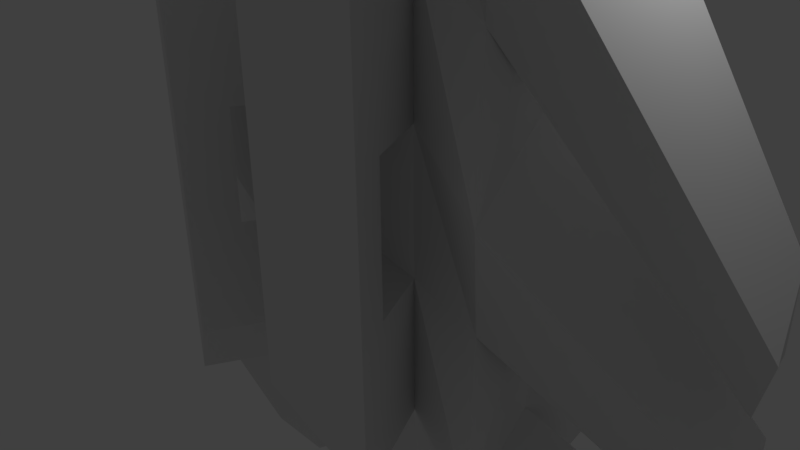 # Source: CapitalShip_1.blend  (saved by Blender 2.77.0; exported with 4.5.12 LTS)
import bpy
from mathutils import Matrix  # noqa: F401  (used for matrix-valued properties, if any)

bpy.ops.wm.read_factory_settings(use_empty=True)
scene = bpy.context.scene
scene.name = 'Scene'

# ---- collections
col_collection_1 = bpy.data.collections.new('Collection 1'); scene.collection.children.link(col_collection_1)

# ---- world
world_world = bpy.data.worlds.new('World'); scene.world = world_world
world_world.color = (0.05088, 0.05088, 0.05088)
world_world.use_sun_shadow = False
world_world.sun_shadow_jitter_overblur = 0.0
world_world.cycles.sampling_method = 'MANUAL'

# ---- cameras
cam_camera = bpy.data.cameras.new('Camera')
cam_camera.clip_end = 100.0
cam_camera.lens = 35.0
cam_camera.sensor_width = 32.0
cam_camera.sensor_height = 18.0
cam_camera.ortho_scale = 7.314
cam_camera.dof.focus_distance = 0.0
cam_camera.dof.aperture_fstop = 128.0

# ---- lights
light_lamp = bpy.data.lights.new('Lamp', 'POINT')
light_lamp.transmission_factor = 0.0
light_lamp.cutoff_distance = 30.0
light_lamp.energy = 100.0
light_lamp.shadow_buffer_clip_start = 1.001
light_lamp.shadow_soft_size = 0.1
light_lamp.shadow_maximum_resolution = 0.006
light_lamp.use_absolute_resolution = True

# ---- meshes
me_cube_001 = bpy.data.meshes.new('Cube.001')
me_cube_001.from_pydata([(0.0, 1.754, -3.73), (-1.788e-07, -0.737, -1.93), (-1.657, 1.754, -3.73), (-2.11, -0.2457, -3.73), (0.0, 1.754, 8.625), (-1.788e-07, -0.737, 6.47), (-2.0, 1.754, 8.133), (-2.0, -0.2457, 6.842), (-5.96e-08, 0.7543, -3.73), (-1.767, 0.7543, -3.73), (-2.0, 0.7543, 8.27), (-5.96e-08, 0.7543, 8.27), (-1.11, -0.2457, -3.73), (-0.6567, 1.026, -3.73), (-1.0, -0.2457, 7.915), (-1.0, 1.754, 8.625), (-1.0, 0.7543, 8.719), (-0.7668, 0.7543, -3.73), (-2.52, -0.9052, -1.968), (-2.0, -0.2457, -0.2058), (-2.52, -0.9052, 1.556), (-2.0, -0.2457, 3.318), (-2.52, -0.9052, 5.08), (-2.52, 2.289, 6.156), (-2.0, 1.754, 4.179), (-2.52, 2.289, 2.202), (-2.0, 1.754, 0.2245), (-2.52, 2.289, -1.753), (-1.788e-07, -0.737, 5.07), (-1.788e-07, -0.737, 3.67), (-1.788e-07, -0.737, 2.27), (-1.788e-07, -0.737, 0.87), (-1.788e-07, -0.737, -0.53), (0.0, 1.754, -1.671), (0.0, 1.754, 0.3884), (0.0, 1.754, 2.448), (0.0, 1.754, 4.507), (0.0, 1.754, 6.566), (-5.96e-08, 0.7543, -1.73), (-5.96e-08, 0.7543, 0.27), (-5.96e-08, 0.7543, 2.27), (-5.96e-08, 0.7543, 4.27), (-5.96e-08, 0.7543, 6.27), (-2.0, 0.7543, 6.27), (-2.0, 0.7543, 4.27), (-2.0, 0.7543, 2.27), (-2.0, 0.7543, 0.27), (-2.0, 0.7543, -1.73), (-1.0, -0.2457, 5.975), (-1.0, -0.2457, 4.034), (-1.0, -0.2457, 2.093), (-1.0, -0.2457, 0.1518), (-1.0, -0.2457, -1.789), (-1.0, 1.026, -1.671), (-1.0, 1.026, 0.3884), (-1.0, 1.026, 2.448), (-1.0, 1.026, 4.507), (-1.0, 1.026, 6.566), (-0.441, -1.635, 3.67), (-0.441, -1.635, 2.27), (-0.441, -1.635, 0.87), (-0.441, -1.635, -0.53), (-1.441, -1.143, 4.034), (-1.441, -1.143, 2.093), (-1.441, -1.143, 0.1518), (-1.441, -1.143, -1.789), (-0.7036, -2.169, 3.67), (-0.7036, -2.169, 2.27), (-0.7036, -2.169, 0.87), (-0.7036, -2.169, -0.53), (-1.704, -1.678, 4.034), (-1.704, -1.678, 2.093), (-1.704, -1.678, 0.1518), (-1.704, -1.678, -1.789), (-4.824, 0.7985, -4.158), (-4.638, 1.339, -4.158), (-4.765, 1.339, -3.076), (-5.046, 0.4418, -3.205), (-4.765, 0.7985, -2.252), (-5.046, 0.4418, -1.299), (-4.765, 0.7985, -0.3457), (-5.046, 0.4418, 0.6072), (-4.765, 1.339, 1.251), (-4.765, 1.339, 0.169), (-4.765, 1.339, -0.9126), (-4.765, 1.339, -1.994)], [], [(17, 9, 2, 13), (43, 10, 6, 23), (16, 11, 4, 15), (38, 8, 0, 33), (57, 23, 6, 15), (52, 18, 3, 12), (32, 1, 8, 38), (14, 5, 11, 16), (22, 7, 10, 43), (12, 3, 9, 17), (1, 12, 17, 8), (7, 14, 16, 10), (32, 52, 12, 1), (37, 57, 15, 4), (10, 16, 15, 6), (8, 17, 13, 0), (0, 13, 53, 33), (33, 53, 54, 34), (34, 54, 55, 35), (35, 55, 56, 36), (36, 56, 57, 37), (5, 14, 48, 28), (28, 48, 49, 29), (50, 30, 59, 63), (30, 50, 51, 31), (52, 32, 61, 65), (9, 3, 74, 75), (18, 19, 46, 47), (20, 45, 84, 79), (20, 21, 44, 45), (45, 46, 85, 84), (5, 28, 42, 11), (28, 29, 41, 42), (29, 30, 40, 41), (30, 31, 39, 40), (31, 32, 38, 39), (14, 7, 22, 48), (48, 22, 21, 49), (49, 21, 20, 50), (50, 20, 19, 51), (51, 19, 18, 52), (13, 2, 27, 53), (53, 27, 26, 54), (54, 26, 25, 55), (55, 25, 24, 56), (56, 24, 23, 57), (11, 42, 37, 4), (42, 41, 36, 37), (41, 40, 35, 36), (40, 39, 34, 35), (39, 38, 33, 34), (9, 47, 27, 2), (47, 46, 26, 27), (46, 45, 25, 26), (45, 44, 24, 25), (44, 43, 23, 24), (58, 62, 70, 66), (60, 64, 72, 68), (32, 31, 60, 61), (30, 29, 58, 59), (51, 52, 65, 64), (49, 50, 63, 62), (31, 51, 64, 60), (29, 49, 62, 58), (66, 70, 71, 67), (68, 72, 73, 69), (62, 63, 71, 70), (59, 58, 66, 67), (65, 61, 69, 73), (63, 59, 67, 71), (64, 65, 73, 72), (61, 60, 68, 69), (60, 64, 63), (63, 64, 72), (60, 63, 59), (71, 63, 72), (59, 60, 68), (68, 72, 71), (67, 59, 68), (68, 71, 67), (74, 77, 76, 75), (78, 79, 84, 85), (80, 81, 82, 83), (44, 21, 80, 83), (19, 20, 79, 78), (43, 44, 83, 82), (18, 47, 76, 77), (22, 43, 82, 81), (47, 9, 75, 76), (46, 19, 78, 85), (3, 18, 77, 74), (21, 22, 81, 80)])
me_cube_001.use_remesh_preserve_volume = False
me_cube_001.use_remesh_preserve_attributes = False
me_cube_001.use_mirror_vertex_groups = False
me_cube_001.update()

# ---- objects
ob_cube = bpy.data.objects.new('Cube', me_cube_001)
ob_lamp = bpy.data.objects.new('Lamp', light_lamp)
ob_camera = bpy.data.objects.new('Camera', cam_camera)

# ---- transforms, parenting, visibility, modifiers, constraints
ob_cube.location = (0.0, 0.0, 0.0)
ob_cube.lineart.crease_threshold = 0.0
_m = ob_cube.modifiers.new('Mirror', 'MIRROR')
_m.merge_threshold = 0.0009
ob_lamp.location = (4.076, 1.005, 5.904)
ob_lamp.rotation_euler = (0.6503, 0.05522, 1.866)
ob_lamp.lock_rotations_4d = False
ob_lamp.empty_display_type = 'ARROWS'
ob_lamp.color = (0.0, 0.0, 0.0, 0.0)
ob_lamp.lineart.crease_threshold = 0.0
ob_camera.location = (7.481, -6.508, 5.344)
ob_camera.rotation_euler = (1.109, 0.01082, 0.8149)
ob_camera.lock_rotations_4d = False
ob_camera.empty_display_type = 'ARROWS'
ob_camera.color = (0.0, 0.0, 0.0, 0.0)
ob_camera.display_type = 'WIRE'
ob_camera.lineart.crease_threshold = 0.0

# ---- collection membership
col_collection_1.objects.link(ob_cube)
col_collection_1.objects.link(ob_lamp)
col_collection_1.objects.link(ob_camera)

# ---- scene / render settings (as saved in the file)
scene.camera = ob_camera
scene.frame_start = 1; scene.frame_end = 250; scene.frame_set(1)
scene.render.engine = 'BLENDER_EEVEE_NEXT'
scene.render.resolution_percentage = 50
scene.render.dither_intensity = 0.0
scene.cycles.use_denoising = False
scene.cycles.samples = 128
scene.cycles.sampling_pattern = 'TABULATED_SOBOL'
scene.cycles.light_sampling_threshold = 0.0
scene.cycles.use_adaptive_sampling = False
scene.cycles.use_light_tree = False
scene.cycles.blur_glossy = 0.0
scene.cycles.sample_clamp_indirect = 0.0
scene.view_settings.view_transform = 'Standard'
bpy.context.view_layer.update()
